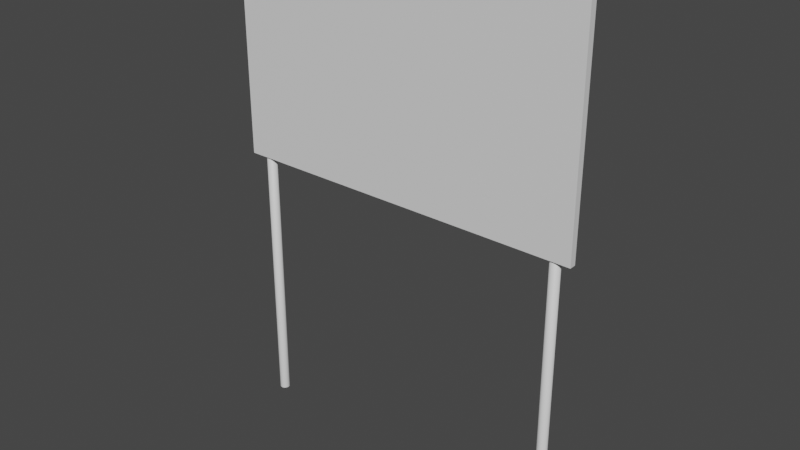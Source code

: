 # Source: Billboard.blend  (saved by Blender 2.81.16; exported with 4.5.12 LTS)
import bpy
from mathutils import Matrix  # noqa: F401  (used for matrix-valued properties, if any)

bpy.ops.wm.read_factory_settings(use_empty=True)
scene = bpy.context.scene
scene.name = 'Scene'

# ---- collections
col_collection = bpy.data.collections.new('Collection'); scene.collection.children.link(col_collection)

# ---- materials (node trees are filled in below, after node groups)
mat_material_001 = bpy.data.materials.new('Material.001')
mat_material_001.use_transparent_shadow = False
mat_material_002 = bpy.data.materials.new('Material.002')
mat_material_002.use_transparent_shadow = False

# ---- material node trees
mat_material_001.use_nodes = True; mat_material_001.node_tree.nodes.clear()
_N = mat_material_001.node_tree.nodes; _L = mat_material_001.node_tree.links
n0 = _N.new('ShaderNodeOutputMaterial'); n0.name = 'Material Output'; n0.location = (300, 300)
n1 = _N.new('ShaderNodeBsdfPrincipled'); n1.name = 'Principled BSDF'; n1.location = (10, 300)
n1.distribution = 'GGX'
n1.subsurface_method = 'BURLEY'
n1.inputs[3].default_value = 1.45
n1.inputs[27].default_value = (0.0, 0.0, 0.0, 1.0)
n1.inputs[28].default_value = 1.0
_L.new(n1.outputs[0], n0.inputs[0])
n0.is_active_output = True
mat_material_002.use_nodes = True; mat_material_002.node_tree.nodes.clear()
_N = mat_material_002.node_tree.nodes; _L = mat_material_002.node_tree.links
n0 = _N.new('ShaderNodeOutputMaterial'); n0.name = 'Material Output'; n0.location = (300, 300)
n1 = _N.new('ShaderNodeBsdfPrincipled'); n1.name = 'Principled BSDF'; n1.location = (10, 300)
n1.distribution = 'GGX'
n1.subsurface_method = 'BURLEY'
n1.inputs[3].default_value = 1.45
n1.inputs[27].default_value = (0.0, 0.0, 0.0, 1.0)
n1.inputs[28].default_value = 1.0
_L.new(n1.outputs[0], n0.inputs[0])
n0.is_active_output = True

# ---- world
world_world = bpy.data.worlds.new('World'); scene.world = world_world
world_world.use_nodes = True; world_world.node_tree.nodes.clear()
_N = world_world.node_tree.nodes; _L = world_world.node_tree.links
n0 = _N.new('ShaderNodeOutputWorld'); n0.name = 'World Output'; n0.location = (300, 300)
n1 = _N.new('ShaderNodeBackground'); n1.name = 'Background'; n1.location = (10, 300)
n1.inputs[0].default_value = (0.05088, 0.05088, 0.05088, 1.0)
_L.new(n1.outputs[0], n0.inputs[0])
n0.is_active_output = True
world_world.color = (0.05088, 0.05088, 0.05088)
world_world.use_sun_shadow = False
world_world.sun_shadow_jitter_overblur = 0.0

# ---- meshes
me_plane = bpy.data.meshes.new('Plane')
me_plane.from_pydata([(-4.0, -1.0, 0.0), (0.0, -1.0, 0.0), (-4.0, 4.0, -1.311e-07), (0.0, 4.0, -1.311e-07), (-4.0, -1.0, 0.15), (0.0, -1.0, 0.15), (-4.0, 4.0, 0.15), (0.0, 4.0, 0.15)], [], [(0, 2, 3, 1), (4, 5, 7, 6), (3, 2, 6, 7), (0, 1, 5, 4), (1, 3, 7, 5), (2, 0, 4, 6)])
_uv = me_plane.uv_layers.new(name='UVMap')
_uv.uv.foreach_set('vector', [0.0, 0.0, 0.0, 1.0, 1.0, 1.0, 1.0, 0.0, 0.0, 0.0, 1.0, 0.0, 1.0, 1.0, 0.0, 1.0, 1.0, 1.0, 0.0, 1.0, 0.0, 1.0, 1.0, 1.0, 0.0, 0.0, 1.0, 0.0, 1.0, 0.0, 0.0, 0.0, 1.0, 0.0, 1.0, 1.0, 1.0, 1.0, 1.0, 0.0, 0.0, 1.0, 0.0, 0.0, 0.0, 0.0, 0.0, 1.0])
me_plane.materials.append(mat_material_001)
me_plane.use_remesh_fix_poles = True
me_plane.use_remesh_preserve_attributes = False
me_plane.use_mirror_vertex_groups = False
me_plane.update()
me_plane_001 = bpy.data.meshes.new('Plane.001')
me_plane_001.from_pydata([(-3.621, 3.0, 0.1079), (-3.6, 3.0, 0.11), (-3.708, 3.0, -0.02146), (-3.702, 3.0, -0.0421), (-3.678, 3.0, -0.07778), (-3.621, 3.0, -0.1079), (-3.579, 3.0, -0.1079), (-3.558, 3.0, -0.1016), (-3.509, 3.0, -0.06111), (-3.498, 3.0, -0.0421), (-3.509, 3.0, 0.06111), (-3.539, 3.0, 0.09146), (-3.558, 3.0, 0.1016), (-3.579, 3.0, 0.1079), (-3.492, 3.0, 0.02146), (-3.492, 3.0, -0.02146), (-3.661, 3.0, -0.09146), (-3.678, 3.0, 0.07778), (-3.661, 3.0, 0.09146), (-3.642, 3.0, 0.1016), (-3.691, 3.0, 0.06111), (-3.702, 3.0, 0.0421), (-3.708, 3.0, 0.02146), (-3.71, 3.0, -1.118e-07), (-3.691, 3.0, -0.06111), (-3.642, 3.0, -0.1016), (-3.6, 3.0, -0.11), (-3.539, 3.0, -0.09146), (-3.522, 3.0, -0.07778), (-3.49, 3.0, -1.39e-08), (-3.498, 3.0, 0.0421), (-3.522, 3.0, 0.07778), (-3.621, -7.0, 0.1079), (-3.6, -7.0, 0.11), (-3.702, -7.0, -0.0421), (-3.678, -7.0, -0.07778), (-3.6, -7.0, -0.11), (-3.579, -7.0, -0.1079), (-3.558, -7.0, -0.1016), (-3.492, -7.0, -0.02146), (-3.492, -7.0, 0.02146), (-3.509, -7.0, 0.06111), (-3.498, -7.0, -0.0421), (-3.509, -7.0, -0.06111), (-3.522, -7.0, -0.07778), (-3.621, -7.0, -0.1079), (-3.661, -7.0, -0.09146), (-3.691, -7.0, -0.06111), (-3.71, -7.0, -3.741e-07), (-3.708, -7.0, 0.02146), (-3.702, -7.0, 0.04209), (-3.691, -7.0, 0.06111), (-3.678, -7.0, 0.07778), (-3.642, -7.0, 0.1016), (-3.661, -7.0, 0.09146), (-3.708, -7.0, -0.02146), (-3.642, -7.0, -0.1016), (-3.539, -7.0, -0.09146), (-3.49, -7.0, -2.762e-07), (-3.498, -7.0, 0.04209), (-3.522, -7.0, 0.07778), (-3.539, -7.0, 0.09146), (-3.558, -7.0, 0.1016), (-3.579, -7.0, 0.1079)], [], [(28, 8, 43, 44), (6, 37, 36, 26), (13, 1, 33, 63), (14, 30, 59, 40), (17, 20, 51, 52), (12, 13, 63, 62), (26, 36, 45, 5), (2, 3, 34, 55), (5, 45, 56, 25), (12, 62, 61, 11), (27, 28, 44, 57), (25, 56, 46, 16), (29, 14, 40, 58), (18, 17, 52, 54), (11, 61, 60, 31), (16, 46, 35, 4), (23, 2, 55, 48), (4, 35, 47, 24), (31, 60, 41, 10), (10, 41, 59, 30), (7, 27, 57, 38), (24, 47, 34, 3), (15, 29, 58, 39), (19, 18, 54, 53), (22, 23, 48, 49), (6, 7, 38, 37), (9, 15, 39, 42), (0, 19, 53, 32), (22, 49, 50, 21), (21, 50, 51, 20), (9, 42, 43, 8), (1, 0, 32, 33), (1, 13, 12, 11, 31, 10, 30, 14, 29, 15, 9, 8, 28, 27, 7, 6, 26, 5, 25, 16, 4, 24, 3, 2, 23, 22, 21, 20, 17, 18, 19, 0)])
me_plane_001.polygons.foreach_set('use_smooth', [True] * 33)
_uv = me_plane_001.uv_layers.new(name='UVMap')
_uv.uv.foreach_set('vector', [0.0, 0.0, 0.0, 0.0, 0.0, 0.0, 0.0, 0.0, 0.0, 0.0, 0.0, 0.0, 0.0, 0.0, 0.0, 0.0, 0.0, 0.0, 0.0, 0.0, 0.0, 0.0, 0.0, 0.0, 0.0, 0.0, 0.0, 0.0, 0.0, 0.0, 0.0, 0.0, 0.0, 0.0, 0.0, 0.0, 0.0, 0.0, 0.0, 0.0, 0.0, 0.0, 0.0, 0.0, 0.0, 0.0, 0.0, 0.0, 0.0, 0.0, 0.0, 0.0, 0.0, 0.0, 0.0, 0.0, 0.0, 0.0, 0.0, 0.0, 0.0, 0.0, 0.0, 0.0, 0.0, 0.0, 0.0, 0.0, 0.0, 0.0, 0.0, 0.0, 0.0, 0.0, 0.0, 0.0, 0.0, 0.0, 0.0, 0.0, 0.0, 0.0, 0.0, 0.0, 0.0, 0.0, 0.0, 0.0, 0.0, 0.0, 0.0, 0.0, 0.0, 0.0, 0.0, 0.0, 0.0, 0.0, 0.0, 0.0, 0.0, 0.0, 0.0, 0.0, 0.0, 0.0, 0.0, 0.0, 0.0, 0.0, 0.0, 0.0, 0.0, 0.0, 0.0, 0.0, 0.0, 0.0, 0.0, 0.0, 0.0, 0.0, 0.0, 0.0, 0.0, 0.0, 0.0, 0.0, 0.0, 0.0, 0.0, 0.0, 0.0, 0.0, 0.0, 0.0, 0.0, 0.0, 0.0, 0.0, 0.0, 0.0, 0.0, 0.0, 0.0, 0.0, 0.0, 0.0, 0.0, 0.0, 0.0, 0.0, 0.0, 0.0, 0.0, 0.0, 0.0, 0.0, 0.0, 0.0, 0.0, 0.0, 0.0, 0.0, 0.0, 0.0, 0.0, 0.0, 0.0, 0.0, 0.0, 0.0, 0.0, 0.0, 0.0, 0.0, 0.0, 0.0, 0.0, 0.0, 0.0, 0.0, 0.0, 0.0, 0.0, 0.0, 0.0, 0.0, 0.0, 0.0, 0.0, 0.0, 0.0, 0.0, 0.0, 0.0, 0.0, 0.0, 0.0, 0.0, 0.0, 0.0, 0.0, 0.0, 0.0, 0.0, 0.0, 0.0, 0.0, 0.0, 0.0, 0.0, 0.0, 0.0, 0.0, 0.0, 0.0, 0.0, 0.0, 0.0, 0.0, 0.0, 0.0, 0.0, 0.0, 0.0, 0.0, 0.0, 0.0, 0.0, 0.0, 0.0, 0.0, 0.0, 0.0, 0.0, 0.0, 0.0, 0.0, 0.0, 0.0, 0.0, 0.0, 0.0, 0.0, 0.0, 0.0, 0.0, 0.0, 0.0, 0.0, 0.0, 0.0, 0.0, 0.0, 0.0, 0.0, 0.0, 0.0, 0.0, 0.0, 0.0, 0.0, 0.0, 0.0, 0.0, 0.0, 0.0, 0.0, 0.0, 0.0, 0.0, 0.0, 0.0, 0.0, 0.0, 0.0, 0.0, 0.0, 0.0, 0.0, 0.0, 0.0, 0.0, 0.0, 0.0, 0.0, 0.0, 0.0, 0.0, 0.0, 0.0, 0.0, 0.0, 0.0, 0.0, 0.0, 0.0, 0.0, 0.0, 0.0, 0.0, 0.0, 0.0, 0.0, 0.0, 0.0, 0.0, 0.0, 0.0, 0.0, 0.0, 0.0, 0.0, 0.0, 0.0, 0.0, 0.0, 0.0, 0.0])
me_plane_001.materials.append(mat_material_002)
me_plane_001.use_remesh_fix_poles = True
me_plane_001.use_remesh_preserve_attributes = False
me_plane_001.use_mirror_vertex_groups = False
me_plane_001.update()

# ---- objects
ob_plane = bpy.data.objects.new('Plane', me_plane)
ob_plane_001 = bpy.data.objects.new('Plane.001', me_plane_001)

# ---- transforms, parenting, visibility, modifiers, constraints
ob_plane.location = (0.0, 0.0, 5.0)
ob_plane.rotation_euler = (1.571, -0.0, 0.0)
ob_plane.lineart.crease_threshold = 0.0
_m = ob_plane.modifiers.new('Mirror', 'MIRROR')
ob_plane_001.location = (0.0, 0.0, 5.0)
ob_plane_001.rotation_euler = (1.571, -0.0, 0.0)
ob_plane_001.lineart.crease_threshold = 0.0
_m = ob_plane_001.modifiers.new('Mirror', 'MIRROR')

# ---- collection membership
col_collection.objects.link(ob_plane)
col_collection.objects.link(ob_plane_001)

# ---- scene / render settings (as saved in the file)
scene.frame_start = 1; scene.frame_end = 250; scene.frame_set(29)
scene.render.engine = 'BLENDER_EEVEE_NEXT'
scene.cycles.use_denoising = False
scene.cycles.samples = 128
scene.cycles.sampling_pattern = 'TABULATED_SOBOL'
scene.cycles.use_adaptive_sampling = False
scene.cycles.use_light_tree = False
scene.view_settings.view_transform = 'Filmic'
bpy.context.view_layer.update()

# ---- added for rendering (the .blend has no active camera and no usable light): camera, sun
cam_auto = bpy.data.cameras.new('AutoCamera')
cam_auto.lens = 50.0
cam_auto.sensor_width = 36.0
cam_auto.clip_end = 1000.0
ob_auto_camera = bpy.data.objects.new('AutoCamera', cam_auto)
scene.collection.objects.link(ob_auto_camera)
ob_auto_camera.location = (12.5867, -15.1241, 13.5694)
ob_auto_camera.rotation_euler = (1.09748, -7.21219e-08, 0.694738)
scene.camera = ob_auto_camera
light_auto_sun = bpy.data.lights.new('AutoSun', 'SUN')
light_auto_sun.energy = 3.0
light_auto_sun.angle = 0.0523599
ob_auto_sun = bpy.data.objects.new('AutoSun', light_auto_sun)
scene.collection.objects.link(ob_auto_sun)
ob_auto_sun.rotation_euler = (0.872665, 0.174533, 0.523599)
bpy.context.view_layer.update()
